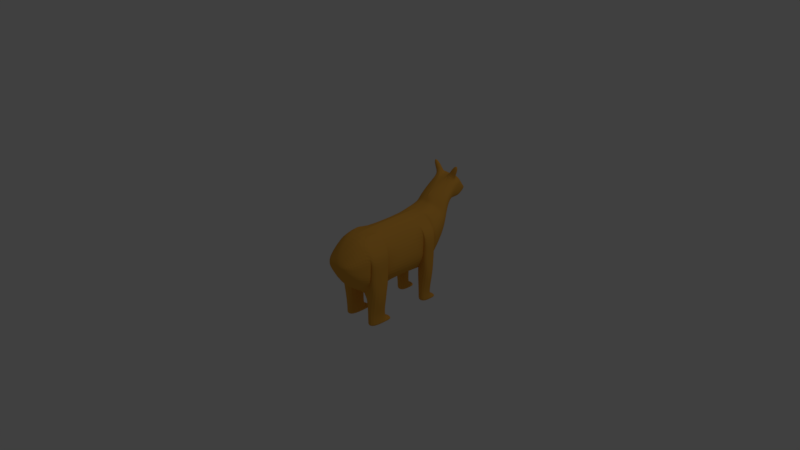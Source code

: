 # Source: Corgi.blend  (saved by Blender 2.77.0; exported with 4.5.12 LTS)
import bpy
from mathutils import Matrix  # noqa: F401  (used for matrix-valued properties, if any)

bpy.ops.wm.read_factory_settings(use_empty=True)
scene = bpy.context.scene
scene.name = 'Scene'

# ---- collections
col_collection_1 = bpy.data.collections.new('Collection 1'); scene.collection.children.link(col_collection_1)

# ---- materials (node trees are filled in below, after node groups)
mat_material_001 = bpy.data.materials.new('Material.001')
mat_material_001.alpha_threshold = 0.0
mat_material_001.use_transparent_shadow = False
mat_material_001.diffuse_color = (0.8, 0.3857, 0.05439, 1.0)
mat_material_001.roughness = 0.5

# ---- material node trees

# ---- world
world_world = bpy.data.worlds.new('World'); scene.world = world_world
world_world.color = (0.05088, 0.05088, 0.05088)
world_world.use_sun_shadow = False
world_world.sun_shadow_jitter_overblur = 0.0
world_world.cycles.sampling_method = 'MANUAL'

# ---- cameras
cam_camera = bpy.data.cameras.new('Camera')
cam_camera.clip_end = 100.0
cam_camera.lens = 35.0
cam_camera.sensor_width = 32.0
cam_camera.sensor_height = 18.0
cam_camera.ortho_scale = 7.314
cam_camera.dof.focus_distance = 0.0
cam_camera.dof.aperture_fstop = 128.0

# ---- lights
light_lamp = bpy.data.lights.new('Lamp', 'POINT')
light_lamp.transmission_factor = 0.0
light_lamp.cutoff_distance = 30.0
light_lamp.energy = 100.0
light_lamp.shadow_buffer_clip_start = 1.001
light_lamp.shadow_soft_size = 0.1
light_lamp.shadow_maximum_resolution = 0.006
light_lamp.use_absolute_resolution = True

# ---- meshes
me_cube_001 = bpy.data.meshes.new('Cube.001')
me_cube_001.from_pydata([(0.1447, 2.475, 1.32), (0.4114, 2.968, 0.8997), (0.1882, 3.078, 0.884), (0.5565, 2.639, 1.18), (0.5565, 2.803, 1.04), (0.144, 3.2, 1.831), (0.4107, 3.143, 1.118), (0.1875, 3.187, 0.9987), (0.489, 3.181, 1.594), (0.4934, 3.162, 1.356), (0.1436, 3.484, 1.82), (0.4102, 3.519, 1.052), (0.1871, 3.564, 0.9322), (0.4494, 3.659, 1.555), (0.449, 3.538, 1.29), (0.3499, 3.191, 1.713), (0.3495, 3.548, 1.719), (0.4888, 3.369, 1.6), (0.1438, 3.388, 1.838), (0.3497, 3.379, 1.719), (0.251, 3.373, 2.07), (0.2832, 3.205, 2.046), (0.4652, 3.197, 1.941), (0.497, 3.362, 1.928), (0.4564, 3.314, 2.225), (0.4565, 3.248, 2.223), (0.5294, 3.244, 2.181), (0.5293, 3.311, 2.183), (0.3176, 3.719, 1.137), (0.1993, 3.743, 1.074), (0.3946, 3.74, 1.389), (0.3946, 3.73, 1.263), (0.2282, 3.903, 1.15), (0.1783, 3.913, 1.123), (0.2607, 3.911, 1.256), (0.2607, 3.907, 1.203), (0.2699, -0.7563, -1.0), (0.3749, -0.7563, 1.0), (0.2699, -0.04585, -1.0), (0.3091, -0.04585, 0.918), (0.2443, -1.225, 0.6679), (0.2907, -1.225, -0.6679), (0.02063, -1.491, 0.3612), (0.06705, -1.491, -0.1228), (0.4213, 1.537, -1.0), (0.3749, 2.048, 0.9999), (0.4213, 2.048, -1.001), (0.3031, 2.264, 1.078), (0.2797, 2.585, -0.3437), (0.2292, 2.335, 1.129), (0.2214, 2.831, 0.1888), (0.3749, -0.04585, 1.0), (0.3091, 1.537, 0.918), (0.2699, 1.537, -1.0), (0.3091, 1.976, 0.918), (0.2699, 1.976, -1.0), (0.7349, -0.04585, 0.5), (0.8376, -0.04585, -1.293), (0.7349, -0.7563, 0.5), (0.8376, -0.7563, -1.293), (0.7349, 1.537, 0.5), (0.8376, 1.537, -1.293), (0.7349, 1.976, 0.5), (0.8376, 1.976, -1.293), (0.3402, -0.7563, -1.775), (0.3402, -0.04585, -1.775), (0.3402, 1.976, -1.775), (0.3402, 1.537, -1.775), (0.6953, -0.7563, -1.775), (0.6953, -0.04585, -1.775), (0.6953, 1.976, -1.775), (0.6953, 1.537, -1.775), (0.3402, -0.7563, -2.072), (0.3402, -0.04585, -2.072), (0.3402, 1.976, -2.072), (0.3402, 1.537, -2.072), (0.6953, -0.7563, -2.072), (0.6953, -0.04585, -2.072), (0.6953, 1.976, -2.072), (0.6953, 1.537, -2.072), (0.3402, -0.7563, -2.207), (0.3402, -0.04585, -2.207), (0.3402, 1.976, -2.207), (0.3402, 1.537, -2.207), (0.6953, -0.7563, -2.207), (0.6953, -0.04585, -2.207), (0.6953, 1.976, -2.207), (0.6953, 1.537, -2.207), (0.3402, 0.1295, -2.072), (0.6953, 0.1295, -2.072), (0.6953, 2.152, -2.072), (0.3402, 2.152, -2.072), (0.3402, 0.1295, -2.207), (0.6953, 0.1295, -2.207), (0.6953, 2.152, -2.207), (0.3402, 2.152, -2.207), (0.6203, -0.04585, 0.5), (0.7868, -0.04585, -1.49e-08), (0.7868, -0.04585, -0.5), (0.7868, -0.7563, 0.5), (0.7868, -0.7563, -1.49e-08), (0.7868, -0.7563, -0.5), (0.6562, -1.225, 0.334), (0.6562, -1.225, -1.989e-08), (0.6562, -1.225, -0.334), (0.4325, -1.491, 0.2402), (0.4325, -1.491, 0.1192), (0.4325, -1.491, -0.001788), (0.6203, 1.537, 0.5), (0.7868, 1.537, -1.49e-08), (0.7868, 1.537, -0.5), (0.7868, 2.048, 0.5), (0.7868, 2.048, 2.384e-07), (0.6416, 2.048, -0.5), (0.715, 2.351, 0.715), (0.715, 2.447, 0.322), (0.5698, 2.542, -0.07107), (0.6411, 2.511, 0.8412), (0.6411, 2.679, 0.5839), (0.4959, 2.714, 0.3267), (0.7868, -0.04585, 0.5), (0.6354, -0.04585, -1.49e-08), (0.6354, -0.04585, -0.5), (0.6354, -0.7563, -1.49e-08), (0.6354, -0.7563, -0.5), (0.7868, 1.537, 0.5), (0.6354, 1.537, -1.49e-08), (0.6354, 1.537, -0.5), (0.7868, 1.976, 0.5), (0.6354, 1.976, -1.49e-08), (0.6354, 1.976, -0.5), (0.8516, -0.04585, 0.2074), (0.8376, -0.04585, -0.2926), (0.8376, -0.04585, -0.7926), (0.8516, -0.7563, 0.2074), (0.8376, -0.7563, -0.2926), (0.8376, -0.7563, -0.7926), (0.8427, 1.537, 0.2074), (0.8376, 1.537, -0.2926), (0.8376, 1.537, -0.7926), (0.8427, 1.976, 0.2074), (0.8376, 1.976, -0.2926), (0.8376, 1.976, -0.7926), (0.2043, -1.551, 0.09215), (0.1225, -1.551, 0.0651), (0.1122, -1.551, 0.1733), (0.2043, -1.551, 0.1463), (0.2043, -1.551, 0.1192), (0.08444, 3.914, 1.167), (0.0688, 3.917, 1.159), (0.09461, 3.917, 1.201), (0.09461, 3.915, 1.184), (0.0, 3.024, 0.9732), (0.0, 3.113, 0.8908), (0.0, 2.475, 1.32), (-0.1447, 2.475, 1.32), (-0.4114, 2.968, 0.8997), (-0.1882, 3.078, 0.884), (0.0, 2.862, 1.411), (0.0, 2.943, 1.192), (-0.5565, 2.639, 1.18), (-0.5565, 2.803, 1.04), (0.0, 3.143, 1.118), (0.0, 3.186, 0.996), (0.0, 3.2, 1.831), (-0.144, 3.2, 1.831), (-0.4107, 3.143, 1.118), (-0.1875, 3.187, 0.9987), (0.0, 3.181, 1.594), (0.0, 3.162, 1.356), (-0.489, 3.181, 1.594), (-0.4934, 3.162, 1.356), (0.0, 3.519, 1.131), (0.0, 3.562, 0.9294), (0.0, 3.484, 1.82), (-0.1436, 3.484, 1.82), (-0.4102, 3.519, 1.052), (-0.1871, 3.564, 0.9322), (0.0, 3.659, 1.555), (0.0, 3.538, 1.369), (-0.4494, 3.659, 1.555), (-0.449, 3.538, 1.29), (-0.3499, 3.191, 1.713), (-0.3495, 3.548, 1.719), (-0.4888, 3.369, 1.6), (-0.1438, 3.388, 1.838), (-0.3497, 3.379, 1.719), (-0.251, 3.373, 2.07), (-0.2832, 3.205, 2.046), (-0.4652, 3.197, 1.941), (-0.497, 3.362, 1.928), (-0.4564, 3.314, 2.225), (-0.4565, 3.248, 2.223), (-0.5294, 3.244, 2.181), (-0.5293, 3.311, 2.183), (0.0, 3.719, 1.217), (0.0, 3.742, 1.072), (-0.3176, 3.719, 1.137), (-0.1993, 3.743, 1.074), (0.0, 3.74, 1.389), (0.0, 3.73, 1.343), (-0.3946, 3.74, 1.389), (-0.3946, 3.73, 1.263), (0.0, 3.903, 1.15), (0.0, 3.912, 1.123), (-0.2282, 3.903, 1.15), (-0.1783, 3.913, 1.123), (0.0, 3.911, 1.256), (0.0, 3.907, 1.203), (-0.2607, 3.911, 1.256), (-0.2607, 3.907, 1.203), (0.0, -0.7563, -1.0), (0.0, -0.7563, 1.0), (0.0, -0.04585, -1.0), (0.0, -0.04585, 1.0), (-0.2699, -0.7563, -1.0), (-0.3749, -0.7563, 1.0), (-0.2699, -0.04585, -1.0), (-0.3091, -0.04585, 0.918), (0.0, -1.225, -0.6679), (0.0, -1.225, 0.6679), (-0.2443, -1.225, 0.6679), (-0.2907, -1.225, -0.6679), (0.0, -1.491, -0.1228), (0.0, -1.491, 0.3612), (-0.02063, -1.491, 0.3612), (-0.06705, -1.491, -0.1228), (0.0, 1.537, 1.0), (0.0, 1.537, -1.0), (-0.4213, 1.537, -1.0), (0.0, 2.048, 0.9999), (0.0, 2.048, -1.001), (-0.3749, 2.048, 0.9999), (-0.4213, 2.048, -1.001), (0.0, 2.264, 1.078), (0.0, 2.585, -0.3437), (-0.3031, 2.264, 1.078), (-0.2797, 2.585, -0.3437), (0.0, 2.335, 1.129), (0.0, 2.83, 0.1913), (-0.2292, 2.335, 1.129), (-0.2214, 2.831, 0.1888), (0.0, 3.079, 0.8815), (-0.3749, -0.04585, 1.0), (-0.3091, 1.537, 0.918), (-0.2699, 1.537, -1.0), (-0.3091, 1.976, 0.918), (-0.2699, 1.976, -1.0), (-0.7349, -0.04585, 0.5), (-0.8376, -0.04585, -1.293), (-0.7349, -0.7563, 0.5), (-0.8376, -0.7563, -1.293), (-0.7349, 1.537, 0.5), (-0.8376, 1.537, -1.293), (-0.7349, 1.976, 0.5), (-0.8376, 1.976, -1.293), (-0.3402, -0.7563, -1.775), (-0.3402, -0.04585, -1.775), (-0.3402, 1.976, -1.775), (-0.3402, 1.537, -1.775), (-0.6953, -0.7563, -1.775), (-0.6953, -0.04585, -1.775), (-0.6953, 1.976, -1.775), (-0.6953, 1.537, -1.775), (-0.3402, -0.7563, -2.072), (-0.3402, -0.04585, -2.072), (-0.3402, 1.976, -2.072), (-0.3402, 1.537, -2.072), (-0.6953, -0.7563, -2.072), (-0.6953, -0.04585, -2.072), (-0.6953, 1.976, -2.072), (-0.6953, 1.537, -2.072), (-0.3402, -0.7563, -2.207), (-0.3402, -0.04585, -2.207), (-0.3402, 1.976, -2.207), (-0.3402, 1.537, -2.207), (-0.6953, -0.7563, -2.207), (-0.6953, -0.04585, -2.207), (-0.6953, 1.976, -2.207), (-0.6953, 1.537, -2.207), (-0.3402, 0.1295, -2.072), (-0.6953, 0.1295, -2.072), (-0.6953, 2.152, -2.072), (-0.3402, 2.152, -2.072), (-0.3402, 0.1295, -2.207), (-0.6953, 0.1295, -2.207), (-0.6953, 2.152, -2.207), (-0.3402, 2.152, -2.207), (0.0, -0.7563, -0.5), (0.0, -0.7563, 1.49e-08), (0.0, -0.7563, 0.5), (0.0, -0.04585, 0.5), (0.0, -0.04585, -1.49e-08), (0.0, -0.04585, -0.5), (-0.6203, -0.04585, 0.5), (-0.7868, -0.04585, -1.49e-08), (-0.7868, -0.04585, -0.5), (-0.7868, -0.7563, 0.5), (-0.7868, -0.7563, -1.49e-08), (-0.7868, -0.7563, -0.5), (0.0, -1.225, -0.334), (0.0, -1.225, 1.989e-08), (0.0, -1.225, 0.334), (-0.6562, -1.225, 0.334), (-0.6562, -1.225, -1.989e-08), (-0.6562, -1.225, -0.334), (0.0, -1.491, -0.001788), (0.0, -1.491, 0.1192), (0.0, -1.491, 0.2402), (-0.4325, -1.491, 0.2402), (-0.4325, -1.491, 0.1192), (-0.4325, -1.491, -0.001788), (0.0, 1.537, 0.5), (0.0, 1.537, -1.49e-08), (0.0, 1.537, -0.5), (-0.6203, 1.537, 0.5), (-0.7868, 1.537, -1.49e-08), (-0.7868, 1.537, -0.5), (0.0, 1.976, 0.5), (0.0, 1.976, -1.49e-08), (0.0, 1.976, -0.5), (-0.7868, 2.048, 0.5), (-0.7868, 2.048, 2.384e-07), (-0.6416, 2.048, -0.5), (0.0, 2.333, 0.715), (0.0, 2.447, 0.322), (0.0, 2.542, -0.07107), (-0.715, 2.351, 0.715), (-0.715, 2.447, 0.322), (-0.5698, 2.542, -0.07107), (0.0, 2.511, 0.8412), (0.0, 2.679, 0.5839), (0.0, 2.847, 0.3267), (-0.6411, 2.511, 0.8412), (-0.6411, 2.679, 0.5839), (-0.4959, 2.714, 0.3267), (0.0, 2.639, 1.18), (0.0, 2.803, 1.04), (0.0, 2.968, 0.8997), (-0.7868, -0.04585, 0.5), (-0.6354, -0.04585, -1.49e-08), (-0.6354, -0.04585, -0.5), (-0.6354, -0.7563, -1.49e-08), (-0.6354, -0.7563, -0.5), (-0.7868, 1.537, 0.5), (-0.6354, 1.537, -1.49e-08), (-0.6354, 1.537, -0.5), (-0.7868, 1.976, 0.5), (-0.6354, 1.976, -1.49e-08), (-0.6354, 1.976, -0.5), (-0.8516, -0.04585, 0.2074), (-0.8376, -0.04585, -0.2926), (-0.8376, -0.04585, -0.7926), (-0.8516, -0.7563, 0.2074), (-0.8376, -0.7563, -0.2926), (-0.8376, -0.7563, -0.7926), (-0.8427, 1.537, 0.2074), (-0.8376, 1.537, -0.2926), (-0.8376, 1.537, -0.7926), (-0.8427, 1.976, 0.2074), (-0.8376, 1.976, -0.2926), (-0.8376, 1.976, -0.7926), (0.0, -1.551, 0.1463), (0.0, -1.551, 0.1733), (-0.2043, -1.551, 0.09215), (-0.1225, -1.551, 0.0651), (-0.1122, -1.551, 0.1733), (0.0, -1.551, 0.0651), (0.0, -1.551, 0.09215), (0.0, -1.551, 0.1192), (-0.2043, -1.551, 0.1463), (-0.2043, -1.551, 0.1192), (0.0, 3.914, 1.167), (0.0, 3.917, 1.159), (-0.08444, 3.914, 1.167), (-0.0688, 3.917, 1.159), (0.0, 3.917, 1.201), (0.0, 3.915, 1.184), (-0.09461, 3.917, 1.201), (-0.09461, 3.915, 1.184)], [], [(2, 153, 163, 7), (0, 3, 8, 15, 5), (19, 17, 13, 16), (6, 7, 12, 11), (9, 6, 11, 14), (3, 4, 9, 8), (154, 0, 5, 164), (4, 1, 6, 9), (1, 2, 7, 6), (174, 10, 16, 13, 178), (13, 14, 31, 30), (12, 173, 196, 29), (7, 163, 173, 12), (8, 9, 14, 13, 17), (164, 5, 18, 10, 174), (18, 19, 16, 10), (18, 5, 21, 20), (15, 8, 17, 19), (23, 20, 24, 27), (5, 15, 22, 21), (15, 19, 23, 22), (19, 18, 20, 23), (25, 26, 27, 24), (20, 21, 25, 24), (21, 22, 26, 25), (22, 23, 27, 26), (199, 30, 34, 207), (14, 11, 28, 31), (178, 13, 30, 199), (11, 12, 29, 28), (207, 34, 150, 376), (33, 204, 373, 149), (35, 32, 148, 151), (30, 31, 35, 34), (28, 29, 33, 32), (31, 28, 32, 35), (29, 196, 204, 33), (214, 39, 52, 227), (39, 37, 51), (211, 36, 41, 219), (211, 213, 38, 36), (37, 39, 214, 212), (219, 41, 43, 223), (99, 37, 40, 102), (37, 212, 220, 40), (105, 42, 145, 146), (102, 40, 42, 105), (40, 220, 224, 42), (44, 228, 231, 46), (98, 38, 44, 110), (38, 213, 228, 44), (46, 231, 235, 48), (227, 52, 45, 230), (45, 52, 54), (48, 235, 239, 50), (230, 45, 47, 234), (113, 46, 48, 116), (50, 239, 242, 2), (234, 47, 49, 238), (116, 48, 50, 119), (238, 49, 0, 154), (119, 50, 2, 1), (36, 38, 65, 64), (54, 52, 60, 62), (101, 36, 124), (44, 46, 55, 53), (96, 39, 51, 120), (111, 45, 54, 128), (110, 44, 53, 127), (133, 136, 59, 57), (139, 61, 63, 142), (127, 53, 61, 139), (120, 51, 56, 131), (128, 54, 62, 140), (51, 37, 58, 56), (59, 36, 64, 68), (124, 36, 59, 136), (70, 71, 79, 78), (66, 70, 78, 74), (57, 59, 68, 69), (61, 53, 67, 71), (55, 63, 70, 66), (38, 57, 69, 65), (53, 55, 66, 67), (63, 61, 71, 70), (78, 79, 87, 86), (74, 78, 90, 91), (65, 69, 77, 73), (64, 65, 73, 72), (68, 64, 72, 76), (67, 66, 74, 75), (71, 67, 75, 79), (69, 68, 76, 77), (80, 81, 85, 84), (83, 82, 86, 87), (77, 85, 93, 89), (72, 73, 81, 80), (76, 72, 80, 84), (75, 74, 82, 83), (79, 75, 83, 87), (77, 76, 84, 85), (91, 90, 94, 95), (88, 89, 93, 92), (86, 82, 95, 94), (81, 73, 88, 92), (78, 86, 94, 90), (85, 81, 92, 93), (73, 77, 89, 88), (82, 74, 91, 95), (37, 99, 134, 58), (99, 123, 135, 134), (123, 124, 136, 135), (55, 130, 142, 63), (130, 129, 141, 142), (129, 128, 140, 141), (38, 122, 133, 57), (122, 121, 132, 133), (121, 120, 131, 132), (52, 125, 137, 60), (125, 126, 138, 137), (126, 127, 139, 138), (60, 137, 140, 62), (137, 138, 141, 140), (138, 139, 142, 141), (56, 58, 134, 131), (131, 134, 135, 132), (132, 135, 136, 133), (52, 108, 125), (108, 109, 126, 125), (109, 110, 127, 126), (46, 113, 130, 55), (113, 112, 129, 130), (112, 111, 128, 129), (38, 98, 122), (98, 97, 121, 122), (97, 96, 120, 121), (99, 100, 123), (100, 101, 124, 123), (49, 117, 3, 0), (117, 118, 4, 3), (118, 119, 1, 4), (47, 114, 117, 49), (114, 115, 118, 117), (115, 116, 119, 118), (45, 111, 114, 47), (111, 112, 115, 114), (112, 113, 116, 115), (39, 96, 108, 52), (96, 97, 109, 108), (97, 98, 110, 109), (41, 104, 107, 43), (104, 103, 106, 107), (103, 102, 105, 106), (223, 43, 144, 367), (107, 106, 147, 143), (36, 101, 104, 41), (101, 100, 103, 104), (100, 99, 102, 103), (143, 368, 367, 144), (145, 363, 362, 146), (146, 362, 369, 147), (147, 369, 368, 143), (43, 107, 143, 144), (106, 105, 146, 147), (42, 224, 363, 145), (153, 2, 242), (372, 148, 149, 373), (376, 150, 151, 377), (377, 151, 148, 372), (34, 35, 151, 150), (32, 33, 149, 148), (157, 167, 163, 153), (159, 169, 168, 158), (153, 163, 162, 152), (155, 165, 182, 170, 160), (186, 183, 180, 184), (166, 176, 177, 167), (171, 181, 176, 166), (168, 178, 174, 164), (160, 170, 171, 161), (154, 164, 165, 155), (152, 162, 169, 159), (158, 168, 164, 154), (161, 171, 166, 156), (156, 166, 167, 157), (173, 196, 195, 172), (174, 178, 180, 183, 175), (180, 201, 202, 181), (177, 198, 196, 173), (163, 173, 172, 162), (169, 179, 178, 168), (167, 177, 173, 163), (170, 184, 180, 181, 171), (164, 174, 175, 185, 165), (162, 172, 179, 169), (185, 175, 183, 186), (185, 187, 188, 165), (182, 186, 184, 170), (190, 194, 191, 187), (165, 188, 189, 182), (182, 189, 190, 186), (186, 190, 187, 185), (192, 191, 194, 193), (187, 191, 192, 188), (188, 192, 193, 189), (189, 193, 194, 190), (195, 203, 208, 200), (200, 208, 207, 199), (199, 207, 209, 201), (181, 202, 197, 176), (179, 200, 199, 178), (178, 199, 201, 180), (172, 195, 200, 179), (176, 197, 198, 177), (207, 376, 378, 209), (206, 375, 373, 204), (210, 379, 374, 205), (196, 204, 203, 195), (201, 209, 210, 202), (197, 205, 206, 198), (202, 210, 205, 197), (198, 206, 204, 196), (288, 211, 213, 293), (214, 227, 244, 218), (218, 243, 216), (211, 219, 222, 215), (211, 215, 217, 213), (216, 212, 214, 218), (219, 223, 226, 222), (297, 303, 221, 216), (288, 300, 219, 211), (216, 221, 220, 212), (309, 370, 366, 225), (300, 306, 223, 219), (303, 309, 225, 221), (221, 225, 224, 220), (229, 233, 231, 228), (296, 317, 229, 217), (217, 229, 228, 213), (291, 312, 227, 214), (233, 237, 235, 231), (312, 318, 230, 227), (227, 230, 232, 244), (232, 246, 244), (237, 241, 239, 235), (318, 324, 234, 230), (230, 234, 236, 232), (323, 329, 237, 233), (241, 157, 242, 239), (324, 330, 238, 234), (234, 238, 240, 236), (329, 335, 241, 237), (330, 336, 154, 238), (238, 154, 155, 240), (335, 156, 157, 241), (215, 256, 257, 217), (246, 254, 252, 244), (299, 343, 215), (229, 245, 247, 233), (294, 339, 243, 218), (321, 347, 246, 232), (317, 346, 245, 229), (352, 249, 251, 355), (358, 361, 255, 253), (346, 358, 253, 245), (339, 350, 248, 243), (347, 359, 254, 246), (243, 248, 250, 216), (251, 260, 256, 215), (343, 355, 251, 215), (262, 270, 271, 263), (258, 266, 270, 262), (249, 261, 260, 251), (253, 263, 259, 245), (247, 258, 262, 255), (217, 257, 261, 249), (245, 259, 258, 247), (255, 262, 263, 253), (270, 278, 279, 271), (266, 283, 282, 270), (257, 265, 269, 261), (256, 264, 265, 257), (260, 268, 264, 256), (259, 267, 266, 258), (263, 271, 267, 259), (261, 269, 268, 260), (272, 276, 277, 273), (275, 279, 278, 274), (269, 281, 285, 277), (264, 272, 273, 265), (268, 276, 272, 264), (267, 275, 274, 266), (271, 279, 275, 267), (269, 277, 276, 268), (283, 287, 286, 282), (280, 284, 285, 281), (278, 286, 287, 274), (273, 284, 280, 265), (270, 282, 286, 278), (277, 285, 284, 273), (265, 280, 281, 269), (274, 287, 283, 266), (216, 250, 353, 297), (297, 353, 354, 342), (342, 354, 355, 343), (247, 255, 361, 349), (349, 361, 360, 348), (348, 360, 359, 347), (217, 249, 352, 341), (341, 352, 351, 340), (340, 351, 350, 339), (244, 252, 356, 344), (344, 356, 357, 345), (345, 357, 358, 346), (252, 254, 359, 356), (356, 359, 360, 357), (357, 360, 361, 358), (248, 350, 353, 250), (350, 351, 354, 353), (351, 352, 355, 354), (244, 344, 315), (315, 344, 345, 316), (316, 345, 346, 317), (233, 247, 349, 323), (323, 349, 348, 322), (322, 348, 347, 321), (217, 341, 296), (296, 341, 340, 295), (295, 340, 339, 294), (297, 342, 298), (298, 342, 343, 299), (240, 155, 160, 333), (333, 160, 161, 334), (334, 161, 156, 335), (239, 242, 338, 332), (332, 338, 337, 331), (331, 337, 336, 330), (236, 240, 333, 327), (327, 333, 334, 328), (328, 334, 335, 329), (235, 239, 332, 326), (326, 332, 331, 325), (325, 331, 330, 324), (232, 236, 327, 321), (321, 327, 328, 322), (322, 328, 329, 323), (231, 235, 326, 320), (320, 326, 325, 319), (319, 325, 324, 318), (228, 231, 320, 314), (314, 320, 319, 313), (313, 319, 318, 312), (213, 228, 314, 293), (293, 314, 313, 292), (292, 313, 312, 291), (218, 244, 315, 294), (294, 315, 316, 295), (295, 316, 317, 296), (222, 226, 311, 305), (305, 311, 310, 304), (304, 310, 309, 303), (220, 224, 308, 302), (302, 308, 307, 301), (301, 307, 306, 300), (223, 367, 365, 226), (311, 364, 371, 310), (306, 368, 367, 223), (212, 220, 302, 290), (290, 302, 301, 289), (289, 301, 300, 288), (215, 222, 305, 299), (299, 305, 304, 298), (298, 304, 303, 297), (212, 290, 291, 214), (290, 289, 292, 291), (289, 288, 293, 292), (364, 365, 367, 368), (366, 370, 362, 363), (370, 371, 369, 362), (371, 364, 368, 369), (226, 365, 364, 311), (307, 369, 368, 306), (310, 371, 370, 309), (225, 366, 363, 224), (308, 362, 369, 307), (224, 363, 362, 308), (153, 242, 157), (372, 373, 375, 374), (376, 377, 379, 378), (377, 372, 374, 379), (208, 377, 376, 207), (203, 372, 377, 208), (204, 373, 372, 203), (209, 378, 379, 210), (205, 374, 375, 206)])
_uv = me_cube_001.uv_layers.new(name='UVMap')
_uv.uv.foreach_set('vector', [0.06735, 0.962, 0.09519, 0.9631, 0.09524, 0.9783, 0.06756, 0.9785, 0.4429, 0.1749, 0.3825, 0.1571, 0.4205, 0.06831, 0.4469, 0.06319, 0.4802, 0.05766, 0.4435, 0.03586, 0.4171, 0.04098, 0.4101, 0.0, 0.4398, 0.01142, 0.5796, 0.8519, 0.5479, 0.862, 0.5131, 0.8183, 0.5449, 0.8083, 0.6095, 0.8315, 0.5796, 0.8519, 0.5449, 0.8083, 0.5717, 0.7894, 0.6333, 0.9068, 0.6063, 0.8948, 0.6095, 0.8315, 0.6333, 0.8142, 0.4578, 0.174, 0.4429, 0.1749, 0.4802, 0.05766, 0.495, 0.05678, 0.6063, 0.8948, 0.569, 0.888, 0.5796, 0.8519, 0.6095, 0.8315, 0.03419, 0.9644, 0.06735, 0.962, 0.06756, 0.9785, 0.03444, 0.996, 0.8396, 0.9796, 0.8184, 0.9797, 0.788, 0.9651, 0.7732, 0.9408, 0.8396, 0.9402, 0.5914, 0.7574, 0.5717, 0.7894, 0.551, 0.7687, 0.5638, 0.7595, 0.4635, 0.9343, 0.4633, 0.9069, 0.484, 0.9067, 0.484, 0.9359, 0.5479, 0.862, 0.5346, 0.8691, 0.4999, 0.8254, 0.5131, 0.8183, 0.6333, 0.8142, 0.6095, 0.8315, 0.5717, 0.7894, 0.5914, 0.7574, 0.6202, 0.7899, 0.8097, 0.5727, 0.8192, 0.582, 0.798, 0.5997, 0.7858, 0.6067, 0.7763, 0.5975, 0.4768, 0.03032, 0.4435, 0.03586, 0.4398, 0.01142, 0.4728, 0.01687, 0.798, 0.5997, 0.8192, 0.582, 0.8418, 0.6118, 0.8219, 0.6273, 0.4469, 0.06319, 0.4205, 0.06831, 0.4171, 0.04098, 0.4435, 0.03586, 0.6776, 0.8485, 0.6356, 0.8485, 0.6505, 0.8136, 0.663, 0.8136, 0.2299, 0.9242, 0.1949, 0.9242, 0.1969, 0.8868, 0.2279, 0.8868, 0.2577, 0.9234, 0.2299, 0.9234, 0.2314, 0.8859, 0.2556, 0.8861, 0.6741, 0.8859, 0.639, 0.8859, 0.6356, 0.8485, 0.6776, 0.8485, 0.2411, 0.8354, 0.2411, 0.8235, 0.251, 0.824, 0.251, 0.8358, 0.8219, 0.6273, 0.8418, 0.6118, 0.8599, 0.6437, 0.8524, 0.65, 0.2279, 0.8868, 0.1969, 0.8868, 0.2061, 0.8517, 0.2185, 0.8517, 0.2556, 0.8861, 0.2314, 0.8859, 0.2376, 0.8517, 0.2474, 0.8517, 0.8395, 0.9158, 0.7812, 0.9163, 0.8011, 0.8962, 0.8396, 0.8959, 0.5717, 0.7894, 0.5449, 0.8083, 0.5329, 0.7808, 0.551, 0.7687, 0.8396, 0.9402, 0.7732, 0.9408, 0.7812, 0.9163, 0.8395, 0.9158, 0.5449, 0.8083, 0.5131, 0.8183, 0.5161, 0.7861, 0.5329, 0.7808, 0.8396, 0.8959, 0.8011, 0.8962, 0.8256, 0.8879, 0.8395, 0.8877, 0.8131, 0.8766, 0.8394, 0.8763, 0.8395, 0.8816, 0.8293, 0.8817, 0.801, 0.8885, 0.8058, 0.8806, 0.827, 0.883, 0.8255, 0.8854, 0.5638, 0.7595, 0.551, 0.7687, 0.5222, 0.7549, 0.5276, 0.751, 0.5329, 0.7808, 0.5161, 0.7861, 0.5075, 0.7622, 0.5146, 0.7599, 0.551, 0.7687, 0.5329, 0.7808, 0.5146, 0.7599, 0.5222, 0.7549, 0.5161, 0.7861, 0.502, 0.7935, 0.495, 0.7688, 0.5075, 0.7622, 0.4795, 0.5458, 0.4392, 0.5497, 0.4047, 0.3211, 0.445, 0.3172, 0.8583, 0.7855, 0.8583, 0.8902, 0.8429, 0.7877, 0.2642, 0.7363, 0.304, 0.7364, 0.3049, 0.7864, 0.262, 0.7863, 0.682, 0.0007718, 0.6819, 0.1049, 0.6606, 0.1041, 0.6607, 0.0, 0.4565, 0.6507, 0.4392, 0.5497, 0.4795, 0.5458, 0.495, 0.6484, 0.262, 0.7863, 0.3049, 0.7864, 0.2706, 0.867, 0.2607, 0.867, 0.3623, 0.6654, 0.4565, 0.6507, 0.4457, 0.7257, 0.3687, 0.7363, 0.4565, 0.6507, 0.495, 0.6484, 0.4708, 0.7242, 0.4457, 0.7257, 0.3246, 0.9202, 0.2638, 0.9379, 0.277, 0.9106, 0.2906, 0.9066, 0.3588, 0.9332, 0.298, 0.9821, 0.2638, 0.9379, 0.3246, 0.9202, 0.298, 0.9821, 0.262, 0.9821, 0.2607, 0.9379, 0.2638, 0.9379, 0.6486, 0.3356, 0.6818, 0.3368, 0.682, 0.4117, 0.6487, 0.4105, 0.5575, 0.1035, 0.6606, 0.1041, 0.6486, 0.3356, 0.5574, 0.3354, 0.6606, 0.1041, 0.6819, 0.1049, 0.6818, 0.3368, 0.6486, 0.3356, 0.03257, 0.688, 0.09476, 0.6883, 0.09522, 0.7834, 0.05395, 0.7832, 0.445, 0.3172, 0.4047, 0.3211, 0.3953, 0.2457, 0.4339, 0.2434, 0.4633, 0.8682, 0.4633, 0.9446, 0.4504, 0.8815, 0.05395, 0.7832, 0.09522, 0.7834, 0.09524, 0.8612, 0.06257, 0.8607, 0.4339, 0.2434, 0.3953, 0.2457, 0.4061, 0.2122, 0.4372, 0.2103, 0.1949, 0.8545, 0.1946, 0.9339, 0.1142, 0.863, 0.1213, 0.8065, 0.06257, 0.8607, 0.09524, 0.8612, 0.09513, 0.9618, 0.06735, 0.962, 0.4372, 0.2103, 0.4061, 0.2122, 0.4174, 0.2002, 0.441, 0.1988, 0.01081, 0.823, 0.05395, 0.7832, 0.06257, 0.8607, 0.02171, 0.8809, 0.6635, 0.8859, 0.6635, 0.9195, 0.6356, 0.9077, 0.6356, 0.8865, 0.02171, 0.8809, 0.06257, 0.8607, 0.06735, 0.962, 0.03419, 0.9644, 0.3706, 0.7363, 0.4749, 0.7363, 0.4671, 0.8186, 0.3627, 0.8186, 0.9354, 0.0, 1.0, 0.0006866, 0.9989, 0.08811, 0.9342, 0.08743, 0.6267, 0.5057, 0.6748, 0.4117, 0.6478, 0.4985, 0.9499, 0.3639, 0.9499, 0.4386, 0.9342, 0.4267, 0.9343, 0.3625, 0.8155, 0.07295, 0.769, 0.01211, 0.7786, 0.0, 0.8401, 0.07273, 0.3012, 0.2603, 0.3953, 0.2457, 0.3952, 0.2576, 0.3027, 0.2707, 0.6356, 0.7448, 0.661, 0.6576, 0.682, 0.65, 0.6566, 0.7372, 0.5197, 0.5367, 0.6246, 0.5367, 0.6255, 0.5987, 0.5206, 0.5987, 0.6873, 0.8657, 0.6854, 0.8038, 0.7502, 0.8027, 0.7522, 0.8646, 0.7356, 0.2504, 0.682, 0.1769, 0.7659, 0.1344, 0.7656, 0.2076, 0.8429, 0.7438, 0.857, 0.65, 0.8495, 0.7399, 0.857, 0.7855, 0.9438, 0.6793, 0.9631, 0.5883, 0.9499, 0.6747, 0.9631, 0.7185, 0.9653, 0.9687, 0.8608, 0.9674, 0.8608, 0.878, 0.9653, 0.8793, 0.9342, 0.1348, 0.8501, 0.1768, 0.8615, 0.06341, 0.9139, 0.06393, 0.9033, 0.2507, 0.8501, 0.1768, 0.9342, 0.1348, 0.9335, 0.2081, 0.7485, 0.7318, 0.6837, 0.7329, 0.6825, 0.6961, 0.7474, 0.695, 0.8706, 0.7916, 0.923, 0.7915, 0.9232, 0.8351, 0.8708, 0.8353, 0.5206, 0.5987, 0.6255, 0.5987, 0.6259, 0.6696, 0.5211, 0.6696, 0.7659, 0.1344, 0.682, 0.1769, 0.6927, 0.06341, 0.7451, 0.06362, 0.8599, 0.6781, 0.9438, 0.7208, 0.923, 0.7915, 0.8706, 0.7916, 0.7659, 0.2933, 0.8501, 0.3354, 0.8297, 0.4062, 0.7773, 0.4067, 0.4386, 1.0, 0.374, 1.0, 0.3818, 0.9177, 0.4464, 0.9177, 0.7502, 0.8027, 0.6854, 0.8038, 0.6837, 0.7329, 0.7485, 0.7318, 0.7474, 0.695, 0.6825, 0.6961, 0.682, 0.6793, 0.7468, 0.6782, 0.9156, 0.3974, 0.9156, 0.4337, 0.8899, 0.436, 0.8899, 0.3997, 0.7773, 0.4067, 0.8297, 0.4062, 0.8301, 0.4499, 0.7777, 0.4503, 0.3627, 0.8186, 0.4671, 0.8186, 0.4644, 0.8527, 0.36, 0.8527, 0.9139, 0.06393, 0.8615, 0.06341, 0.8619, 0.0198, 0.9143, 0.02031, 0.4464, 0.9177, 0.3818, 0.9177, 0.3846, 0.8836, 0.4491, 0.8836, 0.7451, 0.06362, 0.6927, 0.06341, 0.6929, 0.0198, 0.7453, 0.02, 0.5211, 0.6696, 0.6259, 0.6696, 0.6265, 0.7064, 0.5216, 0.7064, 0.6257, 0.751, 0.5209, 0.751, 0.5219, 0.7232, 0.6267, 0.7232, 0.6825, 0.6515, 0.7474, 0.6504, 0.7468, 0.6782, 0.682, 0.6793, 0.5216, 0.7064, 0.5219, 0.7232, 0.496, 0.7232, 0.4958, 0.7064, 0.36, 0.8527, 0.4644, 0.8527, 0.4632, 0.8682, 0.3588, 0.8682, 0.9143, 0.02031, 0.8619, 0.0198, 0.8621, 0.0, 0.9145, 0.0005154, 0.4491, 0.8836, 0.3846, 0.8836, 0.3858, 0.8682, 0.4504, 0.8682, 0.7453, 0.02, 0.6929, 0.0198, 0.6929, 0.0, 0.7453, 0.0002076, 0.5216, 0.7064, 0.6265, 0.7064, 0.6267, 0.7232, 0.5219, 0.7232, 0.8501, 0.4495, 0.8501, 0.3974, 0.87, 0.3974, 0.87, 0.4495, 0.87, 0.4495, 0.87, 0.3974, 0.8899, 0.3974, 0.8899, 0.4495, 0.7468, 0.6782, 0.7474, 0.6504, 0.7732, 0.65, 0.7727, 0.6778, 0.4632, 0.8682, 0.4644, 0.8527, 0.4901, 0.8527, 0.4889, 0.8682, 0.7474, 0.695, 0.7468, 0.6782, 0.7727, 0.6778, 0.7732, 0.6945, 0.5219, 0.7232, 0.5209, 0.751, 0.495, 0.751, 0.496, 0.7232, 0.4633, 0.9067, 0.4633, 0.8704, 0.489, 0.8682, 0.489, 0.9045, 0.3858, 0.8682, 0.3846, 0.8836, 0.3588, 0.8836, 0.36, 0.8682, 0.2552, 0.8235, 0.2411, 0.7296, 0.2552, 0.688, 0.2477, 0.7335, 0.9243, 0.3974, 0.9026, 0.3239, 0.9328, 0.2813, 0.9342, 0.3546, 0.9026, 0.3239, 0.9033, 0.2507, 0.9335, 0.2081, 0.9328, 0.2813, 0.8599, 0.6781, 0.9136, 0.6047, 0.9436, 0.6475, 0.9438, 0.7208, 0.9136, 0.6047, 0.9133, 0.5314, 0.9433, 0.5742, 0.9436, 0.6475, 0.9133, 0.5314, 0.9354, 0.458, 0.9438, 0.5009, 0.9433, 0.5742, 0.7659, 0.2933, 0.8191, 0.2195, 0.8494, 0.2621, 0.8501, 0.3354, 0.8191, 0.2195, 0.8184, 0.1462, 0.8487, 0.1888, 0.8494, 0.2621, 0.8184, 0.1462, 0.8401, 0.07273, 0.8501, 0.1155, 0.8487, 0.1888, 0.9631, 0.5883, 0.9438, 0.4973, 0.9631, 0.458, 0.9499, 0.5018, 0.7575, 0.3971, 0.7354, 0.3237, 0.7654, 0.2809, 0.7659, 0.3542, 0.7354, 0.3237, 0.7356, 0.2504, 0.7656, 0.2076, 0.7654, 0.2809, 0.9989, 0.08811, 1.0, 0.13, 0.9354, 0.1293, 0.9342, 0.08743, 0.6912, 0.9899, 0.6893, 0.9276, 0.7541, 0.9265, 0.7561, 0.9888, 0.6893, 0.9276, 0.6873, 0.8657, 0.7522, 0.8646, 0.7541, 0.9265, 0.9653, 0.8793, 0.8608, 0.878, 0.8599, 0.8353, 0.9643, 0.8365, 0.518, 0.4117, 0.6228, 0.4117, 0.6237, 0.4748, 0.5188, 0.4748, 0.5188, 0.4748, 0.6237, 0.4748, 0.6246, 0.5367, 0.5197, 0.5367, 0.6868, 0.458, 0.7329, 0.397, 0.7575, 0.3971, 0.7329, 0.397, 0.7577, 0.3238, 0.7354, 0.3237, 0.7575, 0.3971, 0.661, 0.8136, 0.6356, 0.7448, 0.6566, 0.7372, 0.682, 0.806, 0.9408, 0.3556, 0.9342, 0.2756, 0.9355, 0.2758, 0.9624, 0.3625, 0.9342, 0.2756, 0.938, 0.1993, 0.9595, 0.2065, 0.9355, 0.2758, 0.938, 0.1993, 0.962, 0.13, 0.9624, 0.13, 0.9595, 0.2065, 0.2411, 0.8517, 0.1949, 0.7568, 0.2158, 0.7644, 0.1949, 0.7568, 0.2202, 0.688, 0.2411, 0.6956, 0.2158, 0.7644, 0.8408, 0.146, 0.8155, 0.07295, 0.8401, 0.07273, 0.8184, 0.1462, 0.6748, 0.6443, 0.6508, 0.575, 0.6719, 0.5678, 0.6508, 0.575, 0.6267, 0.5057, 0.6478, 0.4985, 0.6719, 0.5678, 0.4174, 0.2002, 0.3414, 0.1843, 0.3825, 0.1571, 0.4429, 0.1749, 0.3414, 0.1843, 0.3111, 0.1663, 0.3643, 0.1367, 0.3825, 0.1571, 0.0, 0.9186, 0.02171, 0.8809, 0.03419, 0.9644, 0.01233, 0.9852, 0.4061, 0.2122, 0.3242, 0.2109, 0.3414, 0.1843, 0.4174, 0.2002, 0.1492, 0.698, 0.1355, 0.7466, 0.1007, 0.7197, 0.1252, 0.688, 0.1355, 0.7466, 0.1213, 0.8065, 0.09524, 0.7629, 0.1007, 0.7197, 0.3953, 0.2457, 0.3012, 0.2603, 0.3242, 0.2109, 0.4061, 0.2122, 0.1944, 0.7193, 0.1949, 0.7812, 0.1355, 0.7466, 0.1492, 0.698, 0.1949, 0.7812, 0.1949, 0.8545, 0.1213, 0.8065, 0.1355, 0.7466, 0.4392, 0.5497, 0.3639, 0.5617, 0.3294, 0.3332, 0.4047, 0.3211, 0.3639, 0.5617, 0.2949, 0.5749, 0.2605, 0.3463, 0.3294, 0.3332, 0.4951, 0.1044, 0.5575, 0.1035, 0.5574, 0.3354, 0.495, 0.3363, 0.3049, 0.7864, 0.3588, 0.8353, 0.3246, 0.8848, 0.2706, 0.867, 0.3588, 0.8353, 0.3588, 0.8843, 0.3246, 0.9025, 0.3246, 0.8848, 0.3588, 0.8843, 0.3588, 0.9332, 0.3246, 0.9202, 0.3246, 0.9025, 0.2607, 0.867, 0.2706, 0.867, 0.2785, 0.8947, 0.2605, 0.8947, 0.3246, 0.8848, 0.3246, 0.9025, 0.2906, 0.9026, 0.2906, 0.8987, 0.8429, 0.65, 0.8418, 0.7524, 0.7732, 0.7624, 0.774, 0.6924, 0.8418, 0.7524, 0.8424, 0.8143, 0.7736, 0.8037, 0.7732, 0.7624, 0.8424, 0.8143, 0.8429, 0.8763, 0.774, 0.8451, 0.7736, 0.8037, 0.2906, 0.8987, 0.2605, 0.8987, 0.2605, 0.8947, 0.2785, 0.8947, 0.277, 0.9106, 0.2605, 0.9105, 0.2605, 0.9066, 0.2906, 0.9066, 0.2906, 0.9066, 0.2605, 0.9066, 0.2605, 0.9026, 0.2906, 0.9026, 0.2906, 0.9026, 0.2605, 0.9026, 0.2605, 0.8987, 0.2906, 0.8987, 0.2706, 0.867, 0.3246, 0.8848, 0.2906, 0.8987, 0.2785, 0.8947, 0.3246, 0.9025, 0.3246, 0.9202, 0.2906, 0.9066, 0.2906, 0.9026, 0.2638, 0.9379, 0.2607, 0.9379, 0.2605, 0.9105, 0.277, 0.9106, 0.6267, 0.6591, 0.629, 0.6443, 0.6318, 0.6591, 0.8395, 0.8829, 0.827, 0.883, 0.8293, 0.8817, 0.8395, 0.8816, 0.8395, 0.8877, 0.8256, 0.8879, 0.8255, 0.8854, 0.8395, 0.8853, 0.8395, 0.8853, 0.8255, 0.8854, 0.827, 0.883, 0.8395, 0.8829, 0.8011, 0.8962, 0.801, 0.8885, 0.8255, 0.8854, 0.8256, 0.8879, 0.8058, 0.8806, 0.8131, 0.8766, 0.8293, 0.8817, 0.827, 0.883, 0.06735, 0.962, 0.06756, 0.9785, 0.09524, 0.9783, 0.09519, 0.9631, 0.7977, 0.4885, 0.7833, 0.524, 0.7965, 0.5483, 0.8212, 0.502, 0.7588, 0.4752, 0.7572, 0.4919, 0.7701, 0.4996, 0.7743, 0.475, 0.4429, 0.1749, 0.4802, 0.05766, 0.4469, 0.06319, 0.4205, 0.06831, 0.3825, 0.1571, 0.4435, 0.03586, 0.4398, 0.01142, 0.4101, 0.0, 0.4171, 0.04098, 0.5796, 0.8519, 0.5449, 0.8083, 0.5131, 0.8183, 0.5479, 0.862, 0.6095, 0.8315, 0.5717, 0.7894, 0.5449, 0.8083, 0.5796, 0.8519, 0.7965, 0.5483, 0.7391, 0.5881, 0.7763, 0.5975, 0.8097, 0.5727, 0.6333, 0.9068, 0.6333, 0.8142, 0.6095, 0.8315, 0.6063, 0.8948, 0.4578, 0.174, 0.495, 0.05678, 0.4802, 0.05766, 0.4429, 0.1749, 0.7743, 0.475, 0.7701, 0.4996, 0.7833, 0.524, 0.7977, 0.4885, 0.8212, 0.502, 0.7965, 0.5483, 0.8097, 0.5727, 0.8599, 0.458, 0.6063, 0.8948, 0.6095, 0.8315, 0.5796, 0.8519, 0.569, 0.888, 0.03419, 0.9644, 0.03444, 0.996, 0.06756, 0.9785, 0.06735, 0.962, 0.7096, 0.5198, 0.6982, 0.5498, 0.7102, 0.5614, 0.7277, 0.5351, 0.8396, 0.9796, 0.8396, 0.9402, 0.7732, 0.9408, 0.788, 0.9651, 0.8184, 0.9797, 0.5914, 0.7574, 0.5638, 0.7595, 0.551, 0.7687, 0.5717, 0.7894, 0.4635, 0.9343, 0.484, 0.9359, 0.484, 0.9067, 0.4633, 0.9069, 0.7572, 0.4919, 0.7096, 0.5198, 0.7277, 0.5351, 0.7701, 0.4996, 0.7833, 0.524, 0.7409, 0.5594, 0.7391, 0.5881, 0.7965, 0.5483, 0.5479, 0.862, 0.5131, 0.8183, 0.4999, 0.8254, 0.5346, 0.8691, 0.6333, 0.8142, 0.6202, 0.7899, 0.5914, 0.7574, 0.5717, 0.7894, 0.6095, 0.8315, 0.8097, 0.5727, 0.7763, 0.5975, 0.7858, 0.6067, 0.798, 0.5997, 0.8192, 0.582, 0.7701, 0.4996, 0.7277, 0.5351, 0.7409, 0.5594, 0.7833, 0.524, 0.4768, 0.03032, 0.4728, 0.01687, 0.4398, 0.01142, 0.4435, 0.03586, 0.798, 0.5997, 0.8219, 0.6273, 0.8418, 0.6118, 0.8192, 0.582, 0.4469, 0.06319, 0.4435, 0.03586, 0.4171, 0.04098, 0.4205, 0.06831, 0.6776, 0.8485, 0.663, 0.8136, 0.6505, 0.8136, 0.6356, 0.8485, 0.2299, 0.9242, 0.2279, 0.8868, 0.1969, 0.8868, 0.1949, 0.9242, 0.2577, 0.9234, 0.2556, 0.8861, 0.2314, 0.8859, 0.2299, 0.9234, 0.6741, 0.8859, 0.6776, 0.8485, 0.6356, 0.8485, 0.639, 0.8859, 0.2411, 0.8354, 0.251, 0.8358, 0.251, 0.824, 0.2411, 0.8235, 0.8219, 0.6273, 0.8524, 0.65, 0.8599, 0.6437, 0.8418, 0.6118, 0.2279, 0.8868, 0.2185, 0.8517, 0.2061, 0.8517, 0.1969, 0.8868, 0.2556, 0.8861, 0.2474, 0.8517, 0.2376, 0.8517, 0.2314, 0.8859, 0.7102, 0.5614, 0.6849, 0.5717, 0.6878, 0.5772, 0.7172, 0.5743, 0.7172, 0.5743, 0.6878, 0.5772, 0.6908, 0.5826, 0.719, 0.5797, 0.8395, 0.9158, 0.8396, 0.8959, 0.8011, 0.8962, 0.7812, 0.9163, 0.5717, 0.7894, 0.551, 0.7687, 0.5329, 0.7808, 0.5449, 0.8083, 0.7409, 0.5594, 0.7172, 0.5743, 0.719, 0.5797, 0.7391, 0.5881, 0.8396, 0.9402, 0.8395, 0.9158, 0.7812, 0.9163, 0.7732, 0.9408, 0.7277, 0.5351, 0.7102, 0.5614, 0.7172, 0.5743, 0.7409, 0.5594, 0.5449, 0.8083, 0.5329, 0.7808, 0.5161, 0.7861, 0.5131, 0.8183, 0.8396, 0.8959, 0.8395, 0.8877, 0.8256, 0.8879, 0.8011, 0.8962, 0.8131, 0.8766, 0.8293, 0.8817, 0.8395, 0.8816, 0.8394, 0.8763, 0.801, 0.8885, 0.8255, 0.8854, 0.827, 0.883, 0.8058, 0.8806, 0.6982, 0.5498, 0.682, 0.57, 0.6849, 0.5717, 0.7102, 0.5614, 0.5638, 0.7595, 0.5276, 0.751, 0.5222, 0.7549, 0.551, 0.7687, 0.5329, 0.7808, 0.5146, 0.7599, 0.5075, 0.7622, 0.5161, 0.7861, 0.551, 0.7687, 0.5222, 0.7549, 0.5146, 0.7599, 0.5329, 0.7808, 0.5161, 0.7861, 0.5075, 0.7622, 0.495, 0.7688, 0.502, 0.7935, 0.08905, 0.1054, 0.03191, 0.09653, 0.02387, 0.1999, 0.08101, 0.2088, 0.4795, 0.5458, 0.445, 0.3172, 0.4047, 0.3211, 0.4392, 0.5497, 0.8583, 0.7855, 0.8429, 0.7877, 0.8583, 0.8902, 0.2642, 0.7363, 0.262, 0.7863, 0.3049, 0.7864, 0.304, 0.7364, 0.682, 0.0007718, 0.6607, 0.0, 0.6606, 0.1041, 0.6819, 0.1049, 0.4565, 0.6507, 0.495, 0.6484, 0.4795, 0.5458, 0.4392, 0.5497, 0.262, 0.7863, 0.2607, 0.867, 0.2706, 0.867, 0.3049, 0.7864, 0.3623, 0.6654, 0.3687, 0.7363, 0.4457, 0.7257, 0.4565, 0.6507, 0.08905, 0.1054, 0.1133, 0.0402, 0.07517, 0.03425, 0.03191, 0.09653, 0.4565, 0.6507, 0.4457, 0.7257, 0.4708, 0.7242, 0.495, 0.6484, 0.3246, 0.9202, 0.2906, 0.9066, 0.277, 0.9106, 0.2638, 0.9379, 0.1133, 0.0402, 0.1543, 0.007519, 0.1405, 0.005361, 0.07517, 0.03425, 0.3588, 0.9332, 0.3246, 0.9202, 0.2638, 0.9379, 0.298, 0.9821, 0.298, 0.9821, 0.2638, 0.9379, 0.2607, 0.9379, 0.262, 0.9821, 0.6486, 0.3356, 0.6487, 0.4105, 0.682, 0.4117, 0.6818, 0.3368, 0.5575, 0.1035, 0.5574, 0.3354, 0.6486, 0.3356, 0.6606, 0.1041, 0.6606, 0.1041, 0.6486, 0.3356, 0.6818, 0.3368, 0.6819, 0.1049, 0.1953, 0.2266, 0.1774, 0.4568, 0.2345, 0.4657, 0.2524, 0.2355, 0.03257, 0.688, 0.05395, 0.7832, 0.09522, 0.7834, 0.09476, 0.6883, 0.1774, 0.4568, 0.1724, 0.5207, 0.2287, 0.5401, 0.2345, 0.4657, 0.445, 0.3172, 0.4339, 0.2434, 0.3953, 0.2457, 0.4047, 0.3211, 0.4633, 0.8682, 0.4504, 0.8815, 0.4633, 0.9446, 0.05395, 0.7832, 0.06257, 0.8607, 0.09524, 0.8612, 0.09522, 0.7834, 0.1724, 0.5207, 0.1929, 0.5764, 0.2351, 0.5728, 0.2287, 0.5401, 0.4339, 0.2434, 0.4372, 0.2103, 0.4061, 0.2122, 0.3953, 0.2457, 0.1949, 0.8545, 0.1213, 0.8065, 0.1142, 0.863, 0.1946, 0.9339, 0.06257, 0.8607, 0.06735, 0.962, 0.09513, 0.9618, 0.09524, 0.8612, 0.1929, 0.5764, 0.2053, 0.6046, 0.2402, 0.5841, 0.2351, 0.5728, 0.4372, 0.2103, 0.441, 0.1988, 0.4174, 0.2002, 0.4061, 0.2122, 0.01081, 0.823, 0.02171, 0.8809, 0.06257, 0.8607, 0.05395, 0.7832, 0.2053, 0.6046, 0.2426, 0.6292, 0.2605, 0.6078, 0.2402, 0.5841, 0.6635, 0.8859, 0.6356, 0.8865, 0.6356, 0.9077, 0.6635, 0.9195, 0.02171, 0.8809, 0.03419, 0.9644, 0.06735, 0.962, 0.06257, 0.8607, 0.3706, 0.7363, 0.3627, 0.8186, 0.4671, 0.8186, 0.4749, 0.7363, 0.9354, 0.0, 0.9342, 0.08743, 0.9989, 0.08811, 1.0, 0.0006866, 0.6267, 0.5057, 0.6478, 0.4985, 0.6748, 0.4117, 0.9499, 0.3639, 0.9343, 0.3625, 0.9342, 0.4267, 0.9499, 0.4386, 0.8155, 0.07295, 0.8401, 0.07273, 0.7786, 0.0, 0.769, 0.01211, 0.3012, 0.2603, 0.3027, 0.2707, 0.3952, 0.2576, 0.3953, 0.2457, 0.6356, 0.7448, 0.6566, 0.7372, 0.682, 0.65, 0.661, 0.6576, 0.5197, 0.5367, 0.5206, 0.5987, 0.6255, 0.5987, 0.6246, 0.5367, 0.6873, 0.8657, 0.7522, 0.8646, 0.7502, 0.8027, 0.6854, 0.8038, 0.7356, 0.2504, 0.7656, 0.2076, 0.7659, 0.1344, 0.682, 0.1769, 0.8429, 0.7438, 0.857, 0.7855, 0.8495, 0.7399, 0.857, 0.65, 0.9438, 0.6793, 0.9631, 0.7185, 0.9499, 0.6747, 0.9631, 0.5883, 0.9653, 0.9687, 0.9653, 0.8793, 0.8608, 0.878, 0.8608, 0.9674, 0.9342, 0.1348, 0.9139, 0.06393, 0.8615, 0.06341, 0.8501, 0.1768, 0.9033, 0.2507, 0.9335, 0.2081, 0.9342, 0.1348, 0.8501, 0.1768, 0.7485, 0.7318, 0.7474, 0.695, 0.6825, 0.6961, 0.6837, 0.7329, 0.8706, 0.7916, 0.8708, 0.8353, 0.9232, 0.8351, 0.923, 0.7915, 0.5206, 0.5987, 0.5211, 0.6696, 0.6259, 0.6696, 0.6255, 0.5987, 0.7659, 0.1344, 0.7451, 0.06362, 0.6927, 0.06341, 0.682, 0.1769, 0.8599, 0.6781, 0.8706, 0.7916, 0.923, 0.7915, 0.9438, 0.7208, 0.7659, 0.2933, 0.7773, 0.4067, 0.8297, 0.4062, 0.8501, 0.3354, 0.4386, 1.0, 0.4464, 0.9177, 0.3818, 0.9177, 0.374, 1.0, 0.7502, 0.8027, 0.7485, 0.7318, 0.6837, 0.7329, 0.6854, 0.8038, 0.7474, 0.695, 0.7468, 0.6782, 0.682, 0.6793, 0.6825, 0.6961, 0.9156, 0.3974, 0.8899, 0.3997, 0.8899, 0.436, 0.9156, 0.4337, 0.7773, 0.4067, 0.7777, 0.4503, 0.8301, 0.4499, 0.8297, 0.4062, 0.3627, 0.8186, 0.36, 0.8527, 0.4644, 0.8527, 0.4671, 0.8186, 0.9139, 0.06393, 0.9143, 0.02031, 0.8619, 0.0198, 0.8615, 0.06341, 0.4464, 0.9177, 0.4491, 0.8836, 0.3846, 0.8836, 0.3818, 0.9177, 0.7451, 0.06362, 0.7453, 0.02, 0.6929, 0.0198, 0.6927, 0.06341, 0.5211, 0.6696, 0.5216, 0.7064, 0.6265, 0.7064, 0.6259, 0.6696, 0.6257, 0.751, 0.6267, 0.7232, 0.5219, 0.7232, 0.5209, 0.751, 0.6825, 0.6515, 0.682, 0.6793, 0.7468, 0.6782, 0.7474, 0.6504, 0.5216, 0.7064, 0.4958, 0.7064, 0.496, 0.7232, 0.5219, 0.7232, 0.36, 0.8527, 0.3588, 0.8682, 0.4632, 0.8682, 0.4644, 0.8527, 0.9143, 0.02031, 0.9145, 0.0005154, 0.8621, 0.0, 0.8619, 0.0198, 0.4491, 0.8836, 0.4504, 0.8682, 0.3858, 0.8682, 0.3846, 0.8836, 0.7453, 0.02, 0.7453, 0.0002076, 0.6929, 0.0, 0.6929, 0.0198, 0.5216, 0.7064, 0.5219, 0.7232, 0.6267, 0.7232, 0.6265, 0.7064, 0.8501, 0.4495, 0.87, 0.4495, 0.87, 0.3974, 0.8501, 0.3974, 0.87, 0.4495, 0.8899, 0.4495, 0.8899, 0.3974, 0.87, 0.3974, 0.7468, 0.6782, 0.7727, 0.6778, 0.7732, 0.65, 0.7474, 0.6504, 0.4632, 0.8682, 0.4889, 0.8682, 0.4901, 0.8527, 0.4644, 0.8527, 0.7474, 0.695, 0.7732, 0.6945, 0.7727, 0.6778, 0.7468, 0.6782, 0.5219, 0.7232, 0.496, 0.7232, 0.495, 0.751, 0.5209, 0.751, 0.4633, 0.9067, 0.489, 0.9045, 0.489, 0.8682, 0.4633, 0.8704, 0.3858, 0.8682, 0.36, 0.8682, 0.3588, 0.8836, 0.3846, 0.8836, 0.2552, 0.8235, 0.2477, 0.7335, 0.2552, 0.688, 0.2411, 0.7296, 0.9243, 0.3974, 0.9342, 0.3546, 0.9328, 0.2813, 0.9026, 0.3239, 0.9026, 0.3239, 0.9328, 0.2813, 0.9335, 0.2081, 0.9033, 0.2507, 0.8599, 0.6781, 0.9438, 0.7208, 0.9436, 0.6475, 0.9136, 0.6047, 0.9136, 0.6047, 0.9436, 0.6475, 0.9433, 0.5742, 0.9133, 0.5314, 0.9133, 0.5314, 0.9433, 0.5742, 0.9438, 0.5009, 0.9354, 0.458, 0.7659, 0.2933, 0.8501, 0.3354, 0.8494, 0.2621, 0.8191, 0.2195, 0.8191, 0.2195, 0.8494, 0.2621, 0.8487, 0.1888, 0.8184, 0.1462, 0.8184, 0.1462, 0.8487, 0.1888, 0.8501, 0.1155, 0.8401, 0.07273, 0.9631, 0.5883, 0.9499, 0.5018, 0.9631, 0.458, 0.9438, 0.4973, 0.7575, 0.3971, 0.7659, 0.3542, 0.7654, 0.2809, 0.7354, 0.3237, 0.7354, 0.3237, 0.7654, 0.2809, 0.7656, 0.2076, 0.7356, 0.2504, 0.9989, 0.08811, 0.9342, 0.08743, 0.9354, 0.1293, 1.0, 0.13, 0.6912, 0.9899, 0.7561, 0.9888, 0.7541, 0.9265, 0.6893, 0.9276, 0.6893, 0.9276, 0.7541, 0.9265, 0.7522, 0.8646, 0.6873, 0.8657, 0.9653, 0.8793, 0.9643, 0.8365, 0.8599, 0.8353, 0.8608, 0.878, 0.518, 0.4117, 0.5188, 0.4748, 0.6237, 0.4748, 0.6228, 0.4117, 0.5188, 0.4748, 0.5197, 0.5367, 0.6246, 0.5367, 0.6237, 0.4748, 0.6868, 0.458, 0.7575, 0.3971, 0.7329, 0.397, 0.7329, 0.397, 0.7575, 0.3971, 0.7354, 0.3237, 0.7577, 0.3238, 0.661, 0.8136, 0.682, 0.806, 0.6566, 0.7372, 0.6356, 0.7448, 0.9408, 0.3556, 0.9624, 0.3625, 0.9355, 0.2758, 0.9342, 0.2756, 0.9342, 0.2756, 0.9355, 0.2758, 0.9595, 0.2065, 0.938, 0.1993, 0.938, 0.1993, 0.9595, 0.2065, 0.9624, 0.13, 0.962, 0.13, 0.2411, 0.8517, 0.2158, 0.7644, 0.1949, 0.7568, 0.1949, 0.7568, 0.2158, 0.7644, 0.2411, 0.6956, 0.2202, 0.688, 0.8408, 0.146, 0.8184, 0.1462, 0.8401, 0.07273, 0.8155, 0.07295, 0.6748, 0.6443, 0.6719, 0.5678, 0.6508, 0.575, 0.6508, 0.575, 0.6719, 0.5678, 0.6478, 0.4985, 0.6267, 0.5057, 0.4174, 0.2002, 0.4429, 0.1749, 0.3825, 0.1571, 0.3414, 0.1843, 0.3414, 0.1843, 0.3825, 0.1571, 0.3643, 0.1367, 0.3111, 0.1663, 0.0, 0.9186, 0.01233, 0.9852, 0.03419, 0.9644, 0.02171, 0.8809, 0.1275, 0.6393, 0.2035, 0.688, 0.2068, 0.672, 0.1427, 0.6442, 0.1427, 0.6442, 0.2068, 0.672, 0.2247, 0.6506, 0.174, 0.6244, 0.174, 0.6244, 0.2247, 0.6506, 0.2426, 0.6292, 0.2053, 0.6046, 0.4061, 0.2122, 0.4174, 0.2002, 0.3414, 0.1843, 0.3242, 0.2109, 0.1492, 0.698, 0.1252, 0.688, 0.1007, 0.7197, 0.1355, 0.7466, 0.1355, 0.7466, 0.1007, 0.7197, 0.09524, 0.7629, 0.1213, 0.8065, 0.06909, 0.5942, 0.1275, 0.6393, 0.1427, 0.6442, 0.1007, 0.5928, 0.1007, 0.5928, 0.1427, 0.6442, 0.174, 0.6244, 0.1467, 0.586, 0.1467, 0.586, 0.174, 0.6244, 0.2053, 0.6046, 0.1929, 0.5764, 0.3953, 0.2457, 0.4061, 0.2122, 0.3242, 0.2109, 0.3012, 0.2603, 0.1944, 0.7193, 0.1492, 0.698, 0.1355, 0.7466, 0.1949, 0.7812, 0.1949, 0.7812, 0.1355, 0.7466, 0.1213, 0.8065, 0.1949, 0.8545, 0.0, 0.5044, 0.06909, 0.5942, 0.1007, 0.5928, 0.05812, 0.5029, 0.05812, 0.5029, 0.1007, 0.5928, 0.1467, 0.586, 0.1153, 0.5118, 0.1153, 0.5118, 0.1467, 0.586, 0.1929, 0.5764, 0.1724, 0.5207, 0.005958, 0.43, 0.0, 0.5044, 0.05812, 0.5029, 0.06309, 0.4389, 0.06309, 0.4389, 0.05812, 0.5029, 0.1153, 0.5118, 0.1202, 0.4479, 0.1202, 0.4479, 0.1153, 0.5118, 0.1724, 0.5207, 0.1774, 0.4568, 0.02387, 0.1999, 0.005958, 0.43, 0.06309, 0.4389, 0.08101, 0.2088, 0.08101, 0.2088, 0.06309, 0.4389, 0.1202, 0.4479, 0.1381, 0.2177, 0.1381, 0.2177, 0.1202, 0.4479, 0.1774, 0.4568, 0.1953, 0.2266, 0.4392, 0.5497, 0.4047, 0.3211, 0.3294, 0.3332, 0.3639, 0.5617, 0.3639, 0.5617, 0.3294, 0.3332, 0.2605, 0.3463, 0.2949, 0.5749, 0.4951, 0.1044, 0.495, 0.3363, 0.5574, 0.3354, 0.5575, 0.1035, 0.3049, 0.7864, 0.2706, 0.867, 0.3246, 0.8848, 0.3588, 0.8353, 0.3588, 0.8353, 0.3246, 0.8848, 0.3246, 0.9025, 0.3588, 0.8843, 0.3588, 0.8843, 0.3246, 0.9025, 0.3246, 0.9202, 0.3588, 0.9332, 0.2278, 0.05807, 0.1958, 0.01399, 0.1819, 0.01184, 0.1897, 0.05212, 0.1897, 0.05212, 0.1819, 0.01184, 0.1681, 0.009677, 0.1515, 0.04616, 0.1515, 0.04616, 0.1681, 0.009677, 0.1543, 0.007519, 0.1133, 0.0402, 0.2607, 0.867, 0.2605, 0.8947, 0.2785, 0.8947, 0.2706, 0.867, 0.3246, 0.8848, 0.2906, 0.8987, 0.2906, 0.9026, 0.3246, 0.9025, 0.1543, 0.007519, 0.1657, 0.0004825, 0.1626, 0.0, 0.1405, 0.005361, 0.2605, 0.1322, 0.2278, 0.05807, 0.1897, 0.05212, 0.2033, 0.1233, 0.2033, 0.1233, 0.1897, 0.05212, 0.1515, 0.04616, 0.1462, 0.1144, 0.1462, 0.1144, 0.1515, 0.04616, 0.1133, 0.0402, 0.08905, 0.1054, 0.8429, 0.65, 0.774, 0.6924, 0.7732, 0.7624, 0.8418, 0.7524, 0.8418, 0.7524, 0.7732, 0.7624, 0.7736, 0.8037, 0.8424, 0.8143, 0.8424, 0.8143, 0.7736, 0.8037, 0.774, 0.8451, 0.8429, 0.8763, 0.2605, 0.1322, 0.2033, 0.1233, 0.1953, 0.2266, 0.2524, 0.2355, 0.2033, 0.1233, 0.1462, 0.1144, 0.1381, 0.2177, 0.1953, 0.2266, 0.1462, 0.1144, 0.08905, 0.1054, 0.08101, 0.2088, 0.1381, 0.2177, 0.2906, 0.8987, 0.2785, 0.8947, 0.2605, 0.8947, 0.2605, 0.8987, 0.277, 0.9106, 0.2906, 0.9066, 0.2605, 0.9066, 0.2605, 0.9105, 0.2906, 0.9066, 0.2906, 0.9026, 0.2605, 0.9026, 0.2605, 0.9066, 0.2906, 0.9026, 0.2906, 0.8987, 0.2605, 0.8987, 0.2605, 0.9026, 0.2706, 0.867, 0.2785, 0.8947, 0.2906, 0.8987, 0.3246, 0.8848, 0.1681, 0.009677, 0.1688, 0.000965, 0.1657, 0.0004825, 0.1543, 0.007519, 0.3246, 0.9025, 0.2906, 0.9026, 0.2906, 0.9066, 0.3246, 0.9202, 0.2638, 0.9379, 0.277, 0.9106, 0.2605, 0.9105, 0.2607, 0.9379, 0.1819, 0.01184, 0.1719, 0.001448, 0.1688, 0.000965, 0.1681, 0.009677, 0.1958, 0.01399, 0.175, 0.00193, 0.1719, 0.001448, 0.1819, 0.01184, 0.6267, 0.6591, 0.6318, 0.6591, 0.629, 0.6443, 0.8395, 0.8829, 0.8395, 0.8816, 0.8293, 0.8817, 0.827, 0.883, 0.8395, 0.8877, 0.8395, 0.8853, 0.8255, 0.8854, 0.8256, 0.8879, 0.8395, 0.8853, 0.8395, 0.8829, 0.827, 0.883, 0.8255, 0.8854, 0.6878, 0.5772, 0.6856, 0.5761, 0.6865, 0.5779, 0.6908, 0.5826, 0.6849, 0.5717, 0.6847, 0.5744, 0.6856, 0.5761, 0.6878, 0.5772, 0.682, 0.57, 0.6838, 0.5739, 0.6847, 0.5744, 0.6849, 0.5717, 0.8011, 0.8962, 0.8256, 0.8879, 0.8255, 0.8854, 0.801, 0.8885, 0.8058, 0.8806, 0.827, 0.883, 0.8293, 0.8817, 0.8131, 0.8766])
me_cube_001.materials.append(mat_material_001)
me_cube_001.use_remesh_preserve_volume = False
me_cube_001.use_remesh_preserve_attributes = False
me_cube_001.use_mirror_vertex_groups = False
me_cube_001.update()

# ---- objects
ob_cube = bpy.data.objects.new('Cube', me_cube_001)
ob_lamp = bpy.data.objects.new('Lamp', light_lamp)
ob_camera = bpy.data.objects.new('Camera', cam_camera)

# ---- transforms, parenting, visibility, modifiers, constraints
ob_cube.location = (0.0, 0.0, 0.0)
ob_cube.scale = (0.4025, 0.4025, 0.4025)
ob_cube.lineart.crease_threshold = 0.0
_m = ob_cube.modifiers.new('Subsurf', 'SUBSURF')
_m.uv_smooth = 'PRESERVE_CORNERS'
_m.quality = 2
_m.levels = 4
_m.show_only_control_edges = False
ob_lamp.location = (4.076, 1.005, 5.904)
ob_lamp.rotation_euler = (0.6503, 0.05522, 1.866)
ob_lamp.lock_rotations_4d = False
ob_lamp.empty_display_type = 'ARROWS'
ob_lamp.color = (0.0, 0.0, 0.0, 0.0)
ob_lamp.lineart.crease_threshold = 0.0
ob_camera.location = (7.481, -6.508, 5.344)
ob_camera.rotation_euler = (1.109, 0.01082, 0.8149)
ob_camera.lock_rotations_4d = False
ob_camera.empty_display_type = 'ARROWS'
ob_camera.color = (0.0, 0.0, 0.0, 0.0)
ob_camera.display_type = 'WIRE'
ob_camera.lineart.crease_threshold = 0.0

# ---- collection membership
col_collection_1.objects.link(ob_cube)
col_collection_1.objects.link(ob_lamp)
col_collection_1.objects.link(ob_camera)

# ---- scene / render settings (as saved in the file)
scene.camera = ob_camera
scene.frame_start = 1; scene.frame_end = 250; scene.frame_set(190)
scene.render.engine = 'BLENDER_EEVEE_NEXT'
scene.render.resolution_percentage = 50
scene.render.dither_intensity = 0.0
scene.cycles.use_denoising = False
scene.cycles.samples = 128
scene.cycles.sampling_pattern = 'TABULATED_SOBOL'
scene.cycles.light_sampling_threshold = 0.0
scene.cycles.use_adaptive_sampling = False
scene.cycles.use_light_tree = False
scene.cycles.blur_glossy = 0.0
scene.cycles.sample_clamp_indirect = 0.0
scene.view_settings.view_transform = 'Standard'
bpy.context.view_layer.update()
